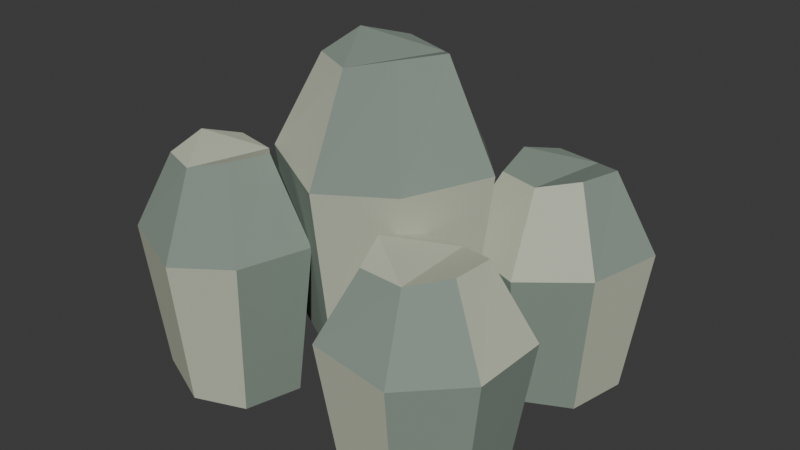 # Source: source.blend  (saved by Blender 4.5.90; exported with 4.5.12 LTS)
import bpy
from mathutils import Matrix  # noqa: F401  (used for matrix-valued properties, if any)

bpy.ops.wm.read_factory_settings(use_empty=True)
scene = bpy.context.scene
scene.name = 'Scene'

# ---- collections
col_collection = bpy.data.collections.new('Collection'); scene.collection.children.link(col_collection)

# ---- materials (node trees are filled in below, after node groups)
mat_silicate_dark = bpy.data.materials.new('Silicate_Dark')
mat_silicate_dark.diffuse_color = (0.24, 0.3, 0.25, 1.0)
mat_silicate_light = bpy.data.materials.new('Silicate_Light')
mat_silicate_light.diffuse_color = (0.52, 0.55, 0.43, 1.0)

# ---- material node trees
mat_silicate_dark.use_nodes = True; mat_silicate_dark.node_tree.nodes.clear()
_N = mat_silicate_dark.node_tree.nodes; _L = mat_silicate_dark.node_tree.links
n0 = _N.new('ShaderNodeBsdfPrincipled'); n0.name = 'Principled BSDF'; n0.location = (-200, 100)
n0.inputs[0].default_value = (0.24, 0.3, 0.25, 1.0)
n0.inputs[2].default_value = 0.82
n1 = _N.new('ShaderNodeOutputMaterial'); n1.name = 'Material Output'; n1.location = (200, 100)
_L.new(n0.outputs[0], n1.inputs[0])
n1.is_active_output = True
mat_silicate_light.use_nodes = True; mat_silicate_light.node_tree.nodes.clear()
_N = mat_silicate_light.node_tree.nodes; _L = mat_silicate_light.node_tree.links
n0 = _N.new('ShaderNodeBsdfPrincipled'); n0.name = 'Principled BSDF'; n0.location = (-200, 100)
n0.inputs[0].default_value = (0.52, 0.55, 0.43, 1.0)
n0.inputs[2].default_value = 0.82
n1 = _N.new('ShaderNodeOutputMaterial'); n1.name = 'Material Output'; n1.location = (200, 100)
_L.new(n0.outputs[0], n1.inputs[0])
n1.is_active_output = True

# ---- world
world_world = bpy.data.worlds.new('World'); scene.world = world_world
world_world.use_nodes = True; world_world.node_tree.nodes.clear()
_N = world_world.node_tree.nodes; _L = world_world.node_tree.links
n0 = _N.new('ShaderNodeOutputWorld'); n0.name = 'World Output'; n0.location = (200, 100)
n1 = _N.new('ShaderNodeBackground'); n1.name = 'Background'; n1.location = (-200, 100)
n1.inputs[0].default_value = (0.05088, 0.05088, 0.05088, 1.0)
_L.new(n1.outputs[0], n0.inputs[0])
n0.is_active_output = True
world_world.color = (0.05088, 0.05088, 0.05088)
world_world.sun_shadow_jitter_overblur = 0.0

# ---- meshes
me_silicate_deposit_facets = bpy.data.meshes.new('Silicate_Deposit_Facets')
me_silicate_deposit_facets.from_pydata([(-0.1071, -0.1706, -0.34), (-0.1989, -0.08655, -0.3258), (-0.3204, -0.07305, -0.3518), (-0.3825, -0.1704, -0.3444), (-0.3818, -0.2878, -0.3246), (-0.2633, -0.3304, -0.3485), (-0.15, -0.2876, -0.3484), (-0.06399, -0.1623, 0.01113), (-0.1816, -0.05456, 0.0002015), (-0.3374, -0.03724, -0.01696), (-0.417, -0.1621, 0.008249), (-0.4162, -0.3125, 0.004429), (-0.2643, -0.3672, -0.0176), (-0.119, -0.3123, 0.004555), (-0.1502, -0.1789, 0.1942), (-0.2161, -0.1186, 0.1682), (-0.3034, -0.1089, 0.1756), (-0.3479, -0.1788, 0.1954), (-0.3475, -0.263, 0.1715), (-0.2624, -0.2936, 0.1716), (-0.181, -0.2629, 0.1955), (0.3806, -0.1052, -0.36), (0.2554, -0.04785, -0.3475), (0.1231, -0.07018, -0.3704), (0.09119, -0.1865, -0.3639), (0.132, -0.3042, -0.3463), (0.2711, -0.3121, -0.3675), (0.3756, -0.2356, -0.3674), (0.4231, -0.08411, -0.04939), (0.2626, -0.01057, -0.05905), (0.09296, -0.03921, -0.07423), (0.05203, -0.1883, -0.05193), (0.1044, -0.3393, -0.05531), (0.2827, -0.3494, -0.0748), (0.4166, -0.2512, -0.0552), (0.3381, -0.1263, 0.1125), (0.2483, -0.08512, 0.08956), (0.1533, -0.1012, 0.09614), (0.1303, -0.1846, 0.1137), (0.1597, -0.2692, 0.09249), (0.2595, -0.2748, 0.0926), (0.3345, -0.2199, 0.1137), (-0.06279, 0.3205, -0.34), (-0.2041, 0.3541, -0.328), (-0.3346, 0.3083, -0.35), (-0.3408, 0.1886, -0.3437), (-0.272, 0.08053, -0.3269), (-0.1277, 0.09796, -0.3472), (-0.03816, 0.1918, -0.3471), (-0.02409, 0.3488, -0.04289), (-0.2053, 0.3919, -0.05214), (-0.3726, 0.3332, -0.06666), (-0.3805, 0.1797, -0.04533), (-0.2923, 0.04119, -0.04856), (-0.1073, 0.06353, -0.0672), (0.007482, 0.1839, -0.04845), (-0.1015, 0.2922, 0.112), (-0.203, 0.3163, 0.09001), (-0.2966, 0.2834, 0.09631), (-0.3011, 0.1974, 0.1131), (-0.2517, 0.1199, 0.09282), (-0.1481, 0.1324, 0.09292), (-0.08381, 0.1998, 0.1131), (0.4065, 0.2761, -0.34), (0.3014, 0.3549, -0.3269), (0.1729, 0.3569, -0.3509), (0.1188, 0.2487, -0.344), (0.1324, 0.1259, -0.3258), (0.2609, 0.09311, -0.3478), (0.3746, 0.1492, -0.3477), (0.4506, 0.2891, -0.01588), (0.3158, 0.3902, -0.02597), (0.1512, 0.3927, -0.04181), (0.08178, 0.254, -0.01854), (0.09925, 0.09657, -0.02207), (0.264, 0.0545, -0.0424), (0.4097, 0.1265, -0.02195), (0.3623, 0.2631, 0.1531), (0.2869, 0.3197, 0.1291), (0.1947, 0.3211, 0.136), (0.1558, 0.2434, 0.1542), (0.1656, 0.1553, 0.1322), (0.2578, 0.1317, 0.1323), (0.3394, 0.172, 0.1543), (0.1863, 0.01791, -0.23), (0.08731, 0.1296, -0.2131), (-0.05609, 0.1598, -0.2441), (-0.1425, 0.04966, -0.2352), (-0.1565, -0.09171, -0.2116), (-0.02044, -0.1567, -0.2401), (0.1203, -0.1181, -0.24), (0.2388, 0.02296, 0.1887), (0.1119, 0.1662, 0.1756), (-0.07191, 0.2049, 0.1552), (-0.1827, 0.06367, 0.1852), (-0.2007, -0.1176, 0.1807), (-0.02621, -0.2008, 0.1544), (0.1542, -0.1514, 0.1808), (0.1337, 0.01286, 0.4069), (0.06268, 0.09306, 0.3759), (-0.04027, 0.1148, 0.3848), (-0.1023, 0.03566, 0.4084), (-0.1124, -0.06585, 0.3799), (-0.01468, -0.1125, 0.38), (0.08636, -0.08481, 0.4084)], [], [(6, 5, 4, 3, 2, 1, 0), (0, 1, 8, 7), (1, 2, 9, 8), (2, 3, 10, 9), (3, 4, 11, 10), (4, 5, 12, 11), (5, 6, 13, 12), (6, 0, 7, 13), (7, 8, 15, 14), (8, 9, 16, 15), (9, 10, 17, 16), (10, 11, 18, 17), (11, 12, 19, 18), (12, 13, 20, 19), (13, 7, 14, 20), (14, 15, 16, 17, 18, 19, 20), (27, 26, 25, 24, 23, 22, 21), (21, 22, 29, 28), (22, 23, 30, 29), (23, 24, 31, 30), (24, 25, 32, 31), (25, 26, 33, 32), (26, 27, 34, 33), (27, 21, 28, 34), (28, 29, 36, 35), (29, 30, 37, 36), (30, 31, 38, 37), (31, 32, 39, 38), (32, 33, 40, 39), (33, 34, 41, 40), (34, 28, 35, 41), (35, 36, 37, 38, 39, 40, 41), (48, 47, 46, 45, 44, 43, 42), (42, 43, 50, 49), (43, 44, 51, 50), (44, 45, 52, 51), (45, 46, 53, 52), (46, 47, 54, 53), (47, 48, 55, 54), (48, 42, 49, 55), (49, 50, 57, 56), (50, 51, 58, 57), (51, 52, 59, 58), (52, 53, 60, 59), (53, 54, 61, 60), (54, 55, 62, 61), (55, 49, 56, 62), (56, 57, 58, 59, 60, 61, 62), (69, 68, 67, 66, 65, 64, 63), (63, 64, 71, 70), (64, 65, 72, 71), (65, 66, 73, 72), (66, 67, 74, 73), (67, 68, 75, 74), (68, 69, 76, 75), (69, 63, 70, 76), (70, 71, 78, 77), (71, 72, 79, 78), (72, 73, 80, 79), (73, 74, 81, 80), (74, 75, 82, 81), (75, 76, 83, 82), (76, 70, 77, 83), (77, 78, 79, 80, 81, 82, 83), (90, 89, 88, 87, 86, 85, 84), (84, 85, 92, 91), (85, 86, 93, 92), (86, 87, 94, 93), (87, 88, 95, 94), (88, 89, 96, 95), (89, 90, 97, 96), (90, 84, 91, 97), (91, 92, 99, 98), (92, 93, 100, 99), (93, 94, 101, 100), (94, 95, 102, 101), (95, 96, 103, 102), (96, 97, 104, 103), (97, 91, 98, 104), (98, 99, 100, 101, 102, 103, 104)])
me_silicate_deposit_facets.polygons.foreach_set('material_index', [1, 1, 0, 0, 0, 1, 1, 0, 0, 0, 1, 1, 0, 0, 0, 1, 1, 0, 0, 0, 1, 1, 0, 0, 0, 1, 1, 0, 0, 0, 1, 1, 0, 0, 0, 1, 1, 0, 0, 0, 1, 1, 0, 0, 0, 1, 1, 0, 0, 0, 1, 1, 0, 0, 0, 1, 1, 0, 0, 0, 1, 1, 0, 0, 0, 1, 1, 0, 0, 0, 1, 1, 0, 0, 0, 1, 1, 0, 0, 0])
me_silicate_deposit_facets.materials.append(mat_silicate_dark)
me_silicate_deposit_facets.materials.append(mat_silicate_light)
me_silicate_deposit_facets.update()

# ---- objects
ob_asset_silicate_deposit_scree = bpy.data.objects.new('ASSET_silicate-deposit-scree', None)
ob_visual = bpy.data.objects.new('Visual', None)
ob_silicate_deposit = bpy.data.objects.new('Silicate_Deposit', me_silicate_deposit_facets)

# ---- transforms, parenting, visibility, modifiers, constraints
ob_asset_silicate_deposit_scree.location = (0.0, 0.0, 0.0)
ob_visual.parent = ob_asset_silicate_deposit_scree
ob_visual.location = (0.0, 0.0, 0.0)
ob_silicate_deposit.parent = ob_visual
ob_silicate_deposit.location = (0.0, 0.0, 0.0)

# ---- collection membership
col_collection.objects.link(ob_asset_silicate_deposit_scree)
col_collection.objects.link(ob_visual)
col_collection.objects.link(ob_silicate_deposit)

# ---- scene / render settings (as saved in the file)
scene.frame_start = 1; scene.frame_end = 250; scene.frame_set(1)
scene.render.engine = 'BLENDER_EEVEE_NEXT'
bpy.context.view_layer.update()

# ---- added for rendering (the .blend has no active camera and no usable light): camera, sun
cam_auto = bpy.data.cameras.new('AutoCamera')
cam_auto.lens = 50.0
cam_auto.sensor_width = 36.0
cam_auto.clip_end = 1000.0
ob_auto_camera = bpy.data.objects.new('AutoCamera', cam_auto)
scene.collection.objects.link(ob_auto_camera)
ob_auto_camera.location = (1.30445, -1.53238, 1.04911)
ob_auto_camera.rotation_euler = (1.09748, -7.21219e-08, 0.694738)
scene.camera = ob_auto_camera
light_auto_sun = bpy.data.lights.new('AutoSun', 'SUN')
light_auto_sun.energy = 3.0
light_auto_sun.angle = 0.0523599
ob_auto_sun = bpy.data.objects.new('AutoSun', light_auto_sun)
scene.collection.objects.link(ob_auto_sun)
ob_auto_sun.rotation_euler = (0.872665, 0.174533, 0.523599)
bpy.context.view_layer.update()
